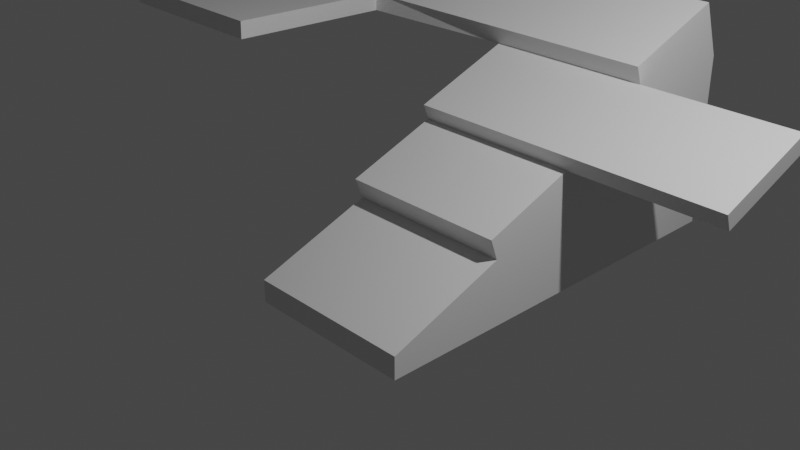 # Source: TestingRampAsset.blend  (saved by Blender 3.4.6; exported with 4.5.12 LTS)
import bpy
from mathutils import Matrix  # noqa: F401  (used for matrix-valued properties, if any)

bpy.ops.wm.read_factory_settings(use_empty=True)
scene = bpy.context.scene
scene.name = 'Scene'

# ---- collections
col_collection = bpy.data.collections.new('Collection'); scene.collection.children.link(col_collection)

# ---- materials (node trees are filled in below, after node groups)
mat_material = bpy.data.materials.new('Material')
mat_material.alpha_threshold = 0.0
mat_material.use_transparent_shadow = False
mat_material.roughness = 0.5
mat_material.line_color = (0.0, 0.0, 0.0, 1.0)

# ---- material node trees
mat_material.use_nodes = True; mat_material.node_tree.nodes.clear()
_N = mat_material.node_tree.nodes; _L = mat_material.node_tree.links
n0 = _N.new('ShaderNodeOutputMaterial'); n0.name = 'Material Output'; n0.location = (300, 300)
n1 = _N.new('ShaderNodeBsdfPrincipled'); n1.name = 'Principled BSDF'; n1.location = (10, 300)
n1.distribution = 'GGX'
n1.subsurface_method = 'RANDOM_WALK_SKIN'
n1.inputs[3].default_value = 1.45
n1.inputs[27].default_value = (0.0, 0.0, 0.0, 1.0)
n1.inputs[28].default_value = 1.0
_L.new(n1.outputs[0], n0.inputs[0])
n0.is_active_output = True

# ---- world
world_world = bpy.data.worlds.new('World'); scene.world = world_world
world_world.use_nodes = True; world_world.node_tree.nodes.clear()
_N = world_world.node_tree.nodes; _L = world_world.node_tree.links
n0 = _N.new('ShaderNodeOutputWorld'); n0.name = 'World Output'; n0.location = (300, 300)
n1 = _N.new('ShaderNodeBackground'); n1.name = 'Background'; n1.location = (10, 300)
n1.inputs[0].default_value = (0.05088, 0.05088, 0.05088, 1.0)
_L.new(n1.outputs[0], n0.inputs[0])
n0.is_active_output = True
world_world.color = (0.05088, 0.05088, 0.05088)
world_world.use_sun_shadow = False
world_world.sun_shadow_jitter_overblur = 0.0

# ---- cameras
cam_camera = bpy.data.cameras.new('Camera')
cam_camera.clip_end = 100.0
cam_camera.ortho_scale = 7.314

# ---- lights
light_light = bpy.data.lights.new('Light', 'POINT')
light_light.transmission_factor = 0.0
light_light.energy = 1000.0
light_light.shadow_soft_size = 0.1
light_light.shadow_maximum_resolution = 0.006
light_light.use_absolute_resolution = True

# ---- meshes
me_cube = bpy.data.meshes.new('Cube')
me_cube.from_pydata([(1.0, 3.933, 1.086), (1.0, 3.933, -1.0), (1.0, -1.0, -0.734), (1.0, -1.0, -1.0), (-1.0, 3.933, 1.086), (-1.0, 3.933, -1.0), (-1.0, -1.0, -0.734), (-1.0, -1.0, -1.0), (-1.0, 1.482, -1.0), (1.0, 1.482, 0.1816), (-1.0, 1.482, 0.1816), (1.0, 1.482, -1.0), (-1.0, 0.38, -1.0), (1.0, 0.38, -0.225), (-1.0, 0.38, -0.225), (1.0, 0.38, -1.0), (-1.0, 2.708, 0.6336), (1.0, 2.708, -1.0), (-1.0, 2.708, -1.0), (1.0, 2.708, 0.6336), (-1.0, 2.615, 0.8841), (-1.0, 3.84, 1.336), (1.0, 3.84, 1.336), (1.0, 2.615, 0.8841), (1.0, 1.39, 0.4322), (-1.0, 0.2876, 0.02559), (-1.0, 1.39, 0.4322), (1.0, 0.2876, 0.02559), (-1.0, 2.546, 1.071), (-1.0, 3.771, 1.523), (1.0, 3.771, 1.523), (1.0, 2.546, 1.071), (1.0, 1.321, 0.619), (-1.0, 1.321, 0.619), (-1.0, 2.467, 1.286), (-1.0, 3.692, 1.738), (1.0, 3.692, 1.738), (1.0, 2.467, 1.286), (2.878, 2.615, 0.8841), (2.878, 1.39, 0.4322), (2.878, 2.546, 1.071), (2.878, 1.321, 0.619), (-3.044, 2.461, 1.071), (-3.044, 3.771, 1.523), (-3.044, 2.467, 1.286), (-3.044, 3.692, 1.738), (-5.269, 2.461, 1.071), (-5.269, 3.771, 1.523), (-5.269, 2.467, 1.286), (-5.269, 3.692, 1.738), (-3.044, 0.3479, 1.342), (-3.044, 0.3421, 1.127), (-5.269, 0.3479, 1.342), (-5.269, 0.3421, 1.127)], [], [(13, 14, 6, 2), (3, 2, 6, 7), (18, 16, 4, 5), (12, 15, 3, 7), (15, 13, 2, 3), (5, 4, 0, 1), (17, 19, 9, 11), (18, 17, 11, 8), (12, 14, 10, 8), (14, 13, 27, 25), (7, 6, 14, 12), (11, 9, 13, 15), (8, 11, 15, 12), (4, 16, 20, 21), (19, 0, 22, 23), (5, 1, 17, 18), (1, 0, 19, 17), (8, 10, 16, 18), (26, 24, 32, 33), (24, 26, 25, 27), (23, 22, 30, 31), (10, 14, 25, 26), (13, 9, 24, 27), (0, 4, 21, 22), (16, 10, 26, 20), (9, 19, 23, 24), (31, 28, 33, 32), (30, 29, 35, 36), (24, 23, 38, 39), (21, 20, 28, 29), (20, 26, 33, 28), (22, 21, 29, 30), (36, 35, 34, 37), (28, 31, 37, 34), (34, 35, 45, 44), (31, 30, 36, 37), (39, 38, 40, 41), (32, 24, 39, 41), (31, 32, 41, 40), (23, 31, 40, 38), (45, 43, 47, 49), (28, 34, 44, 42), (29, 28, 42, 43), (35, 29, 43, 45), (47, 46, 48, 49), (43, 42, 46, 47), (44, 48, 52, 50), (44, 45, 49, 48), (51, 50, 52, 53), (48, 46, 53, 52), (42, 44, 50, 51), (46, 42, 51, 53)])
_uv = me_cube.uv_layers.new(name='UVMap')
_uv.uv.foreach_set('vector', [0.625, 0.6801, 0.875, 0.6801, 0.875, 0.75, 0.625, 0.75, 0.375, 0.75, 0.625, 0.75, 0.625, 1.0, 0.375, 1.0, 0.375, 0.1879, 0.625, 0.1879, 0.625, 0.25, 0.375, 0.25, 0.125, 0.6801, 0.375, 0.6801, 0.375, 0.75, 0.125, 0.75, 0.375, 0.6801, 0.625, 0.6801, 0.625, 0.75, 0.375, 0.75, 0.375, 0.25, 0.625, 0.25, 0.625, 0.5, 0.375, 0.5, 0.375, 0.5621, 0.625, 0.5621, 0.625, 0.6242, 0.375, 0.6242, 0.125, 0.5621, 0.375, 0.5621, 0.375, 0.6242, 0.125, 0.6242, 0.375, 0.06994, 0.625, 0.06994, 0.625, 0.1258, 0.375, 0.1258, 0.875, 0.6801, 0.625, 0.6801, 0.625, 0.6801, 0.875, 0.6801, 0.375, 0.0, 0.625, 0.0, 0.625, 0.06994, 0.375, 0.06994, 0.375, 0.6242, 0.625, 0.6242, 0.625, 0.6801, 0.375, 0.6801, 0.125, 0.6242, 0.375, 0.6242, 0.375, 0.6801, 0.125, 0.6801, 0.625, 0.25, 0.625, 0.1879, 0.625, 0.1879, 0.625, 0.25, 0.625, 0.5621, 0.625, 0.5, 0.625, 0.5, 0.625, 0.5621, 0.125, 0.5, 0.375, 0.5, 0.375, 0.5621, 0.125, 0.5621, 0.375, 0.5, 0.625, 0.5, 0.625, 0.5621, 0.375, 0.5621, 0.375, 0.1258, 0.625, 0.1258, 0.625, 0.1879, 0.375, 0.1879, 0.875, 0.6242, 0.625, 0.6242, 0.625, 0.6242, 0.875, 0.6242, 0.625, 0.6242, 0.875, 0.6242, 0.875, 0.6801, 0.625, 0.6801, 0.625, 0.5621, 0.625, 0.5, 0.625, 0.5, 0.625, 0.5621, 0.625, 0.1258, 0.625, 0.06994, 0.625, 0.06994, 0.625, 0.1258, 0.625, 0.6801, 0.625, 0.6242, 0.625, 0.6242, 0.625, 0.6801, 0.625, 0.5, 0.625, 0.25, 0.625, 0.25, 0.625, 0.5, 0.625, 0.1879, 0.625, 0.1258, 0.625, 0.1258, 0.625, 0.1879, 0.625, 0.6242, 0.625, 0.5621, 0.625, 0.5621, 0.625, 0.6242, 0.625, 0.5621, 0.875, 0.5621, 0.875, 0.6242, 0.625, 0.6242, 0.625, 0.5, 0.625, 0.25, 0.625, 0.25, 0.625, 0.5, 0.625, 0.6242, 0.625, 0.5621, 0.625, 0.5621, 0.625, 0.6242, 0.625, 0.25, 0.625, 0.1879, 0.625, 0.1879, 0.625, 0.25, 0.625, 0.1879, 0.625, 0.1258, 0.625, 0.1258, 0.625, 0.1879, 0.625, 0.5, 0.625, 0.25, 0.625, 0.25, 0.625, 0.5, 0.625, 0.5, 0.875, 0.5, 0.875, 0.5621, 0.625, 0.5621, 0.875, 0.5621, 0.625, 0.5621, 0.625, 0.5621, 0.875, 0.5621, 0.875, 0.5621, 0.875, 0.5, 0.875, 0.5, 0.875, 0.5621, 0.625, 0.5621, 0.625, 0.5, 0.625, 0.5, 0.625, 0.5621, 0.625, 0.6242, 0.625, 0.5621, 0.625, 0.5621, 0.625, 0.6242, 0.625, 0.6242, 0.625, 0.6242, 0.625, 0.6242, 0.625, 0.6242, 0.625, 0.5621, 0.625, 0.6242, 0.625, 0.6242, 0.625, 0.5621, 0.625, 0.5621, 0.625, 0.5621, 0.625, 0.5621, 0.625, 0.5621, 0.625, 0.25, 0.625, 0.25, 0.625, 0.25, 0.625, 0.25, 0.875, 0.5621, 0.875, 0.5621, 0.875, 0.5621, 0.875, 0.5621, 0.625, 0.25, 0.625, 0.1879, 0.625, 0.1879, 0.625, 0.25, 0.625, 0.25, 0.625, 0.25, 0.625, 0.25, 0.625, 0.25, 0.625, 0.25, 0.625, 0.1879, 0.625, 0.1879, 0.625, 0.25, 0.625, 0.25, 0.625, 0.1879, 0.625, 0.1879, 0.625, 0.25, 0.875, 0.5621, 0.875, 0.5621, 0.875, 0.5621, 0.875, 0.5621, 0.875, 0.5621, 0.875, 0.5, 0.875, 0.5, 0.875, 0.5621, 0.875, 0.5621, 0.875, 0.5621, 0.875, 0.5621, 0.875, 0.5621, 0.625, 0.1879, 0.625, 0.1879, 0.625, 0.1879, 0.625, 0.1879, 0.875, 0.5621, 0.875, 0.5621, 0.875, 0.5621, 0.875, 0.5621, 0.625, 0.1879, 0.625, 0.1879, 0.625, 0.1879, 0.625, 0.1879])
me_cube.materials.append(mat_material)
me_cube.use_mirror_vertex_groups = False
me_cube.update()

# ---- objects
ob_cube = bpy.data.objects.new('Cube', me_cube)
ob_light = bpy.data.objects.new('Light', light_light)
ob_camera = bpy.data.objects.new('Camera', cam_camera)

# ---- transforms, parenting, visibility, modifiers, constraints
ob_cube.location = (0.0, 0.0, 0.0)
ob_cube.lock_rotations_4d = False
ob_cube.empty_display_type = 'ARROWS'
ob_cube.lineart.crease_threshold = 0.0
ob_light.location = (4.076, 1.005, 5.904)
ob_light.rotation_euler = (0.6503, 0.05522, 1.866)
ob_light.lock_rotations_4d = False
ob_light.empty_display_type = 'ARROWS'
ob_light.color = (0.0, 0.0, 0.0, 0.0)
ob_light.lineart.crease_threshold = 0.0
ob_camera.location = (7.359, -6.926, 4.958)
ob_camera.rotation_euler = (1.109, 0.0, 0.8149)
ob_camera.lock_rotations_4d = False
ob_camera.empty_display_type = 'ARROWS'
ob_camera.color = (0.0, 0.0, 0.0, 0.0)
ob_camera.display_type = 'WIRE'
ob_camera.lineart.crease_threshold = 0.0

# ---- collection membership
col_collection.objects.link(ob_cube)
col_collection.objects.link(ob_light)
col_collection.objects.link(ob_camera)

# ---- scene / render settings (as saved in the file)
scene.camera = ob_camera
scene.frame_start = 1; scene.frame_end = 250; scene.frame_set(1)
scene.render.engine = 'BLENDER_EEVEE_NEXT'
scene.cycles.sampling_pattern = 'TABULATED_SOBOL'
scene.cycles.use_light_tree = False
scene.view_settings.view_transform = 'Filmic'
bpy.context.view_layer.update()
